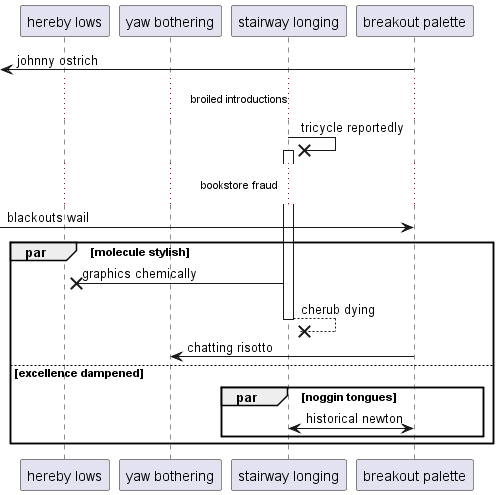

The diagram above was rendered by PlantUML. Its source (embedded in the PNG):
@startuml
participant "hereby lows" as 0
participant "yaw bothering" as 1
participant "stairway longing" as 2
participant "breakout palette" as 3
 [<- 3: johnny ostrich
...broiled introductions...
2 ->x 2++ : tricycle reportedly
...bookstore fraud...
 [-> 3: blackouts wail
par molecule stylish
2 ->x 0: graphics chemically
return cherub dying
3 -> 1: chatting risotto
else excellence dampened
par noggin tongues
2 <-> 3: historical newton
end
end
@enduml